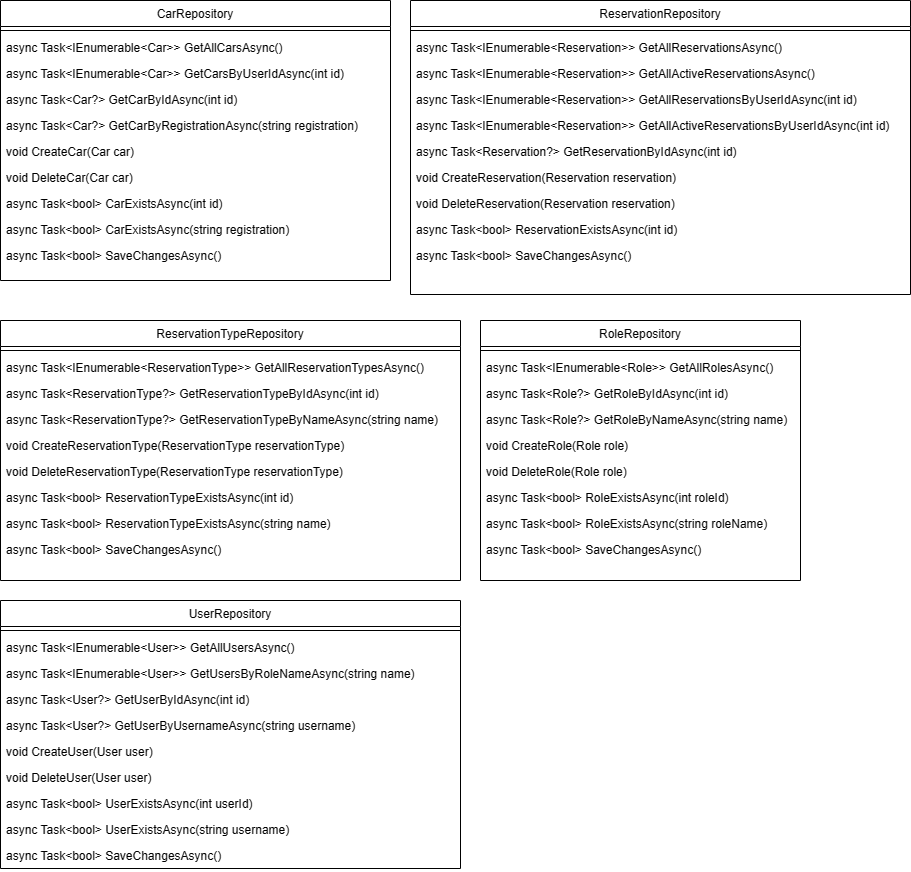

The diagram above was exported from draw.io. Its source (the exported page's mxGraphModel, read from the mxfile embedded in the PNG):
<mxGraphModel dx="1386" dy="751" grid="1" gridSize="10" guides="1" tooltips="1" connect="1" arrows="1" fold="1" page="1" pageScale="1" pageWidth="827" pageHeight="1169" math="0" shadow="0">
  <root>
    <mxCell id="WIyWlLk6GJQsqaUBKTNV-0" />
    <mxCell id="WIyWlLk6GJQsqaUBKTNV-1" parent="WIyWlLk6GJQsqaUBKTNV-0" />
    <mxCell id="zkfFHV4jXpPFQw0GAbJ--0" value="CarRepository" style="swimlane;fontStyle=0;align=center;verticalAlign=top;childLayout=stackLayout;horizontal=1;startSize=26;horizontalStack=0;resizeParent=1;resizeLast=0;collapsible=1;marginBottom=0;rounded=0;shadow=0;strokeWidth=1;" parent="WIyWlLk6GJQsqaUBKTNV-1" vertex="1">
      <mxGeometry x="10" y="40" width="390" height="280" as="geometry">
        <mxRectangle x="230" y="140" width="160" height="26" as="alternateBounds" />
      </mxGeometry>
    </mxCell>
    <mxCell id="zkfFHV4jXpPFQw0GAbJ--4" value="" style="line;html=1;strokeWidth=1;align=left;verticalAlign=middle;spacingTop=-1;spacingLeft=3;spacingRight=3;rotatable=0;labelPosition=right;points=[];portConstraint=eastwest;" parent="zkfFHV4jXpPFQw0GAbJ--0" vertex="1">
      <mxGeometry y="26" width="390" height="8" as="geometry" />
    </mxCell>
    <mxCell id="zkfFHV4jXpPFQw0GAbJ--5" value="async Task&lt;IEnumerable&lt;Car&gt;&gt; GetAllCarsAsync()" style="text;align=left;verticalAlign=top;spacingLeft=4;spacingRight=4;overflow=hidden;rotatable=0;points=[[0,0.5],[1,0.5]];portConstraint=eastwest;" parent="zkfFHV4jXpPFQw0GAbJ--0" vertex="1">
      <mxGeometry y="34" width="390" height="26" as="geometry" />
    </mxCell>
    <mxCell id="TpEZ0IN1Bq_W6nFv-C4l-0" value="async Task&lt;IEnumerable&lt;Car&gt;&gt; GetCarsByUserIdAsync(int id)" style="text;align=left;verticalAlign=top;spacingLeft=4;spacingRight=4;overflow=hidden;rotatable=0;points=[[0,0.5],[1,0.5]];portConstraint=eastwest;" parent="zkfFHV4jXpPFQw0GAbJ--0" vertex="1">
      <mxGeometry y="60" width="390" height="26" as="geometry" />
    </mxCell>
    <mxCell id="TpEZ0IN1Bq_W6nFv-C4l-1" value="async Task&lt;Car?&gt; GetCarByIdAsync(int id)" style="text;align=left;verticalAlign=top;spacingLeft=4;spacingRight=4;overflow=hidden;rotatable=0;points=[[0,0.5],[1,0.5]];portConstraint=eastwest;" parent="zkfFHV4jXpPFQw0GAbJ--0" vertex="1">
      <mxGeometry y="86" width="390" height="26" as="geometry" />
    </mxCell>
    <mxCell id="TpEZ0IN1Bq_W6nFv-C4l-2" value="async Task&lt;Car?&gt; GetCarByRegistrationAsync(string registration)" style="text;align=left;verticalAlign=top;spacingLeft=4;spacingRight=4;overflow=hidden;rotatable=0;points=[[0,0.5],[1,0.5]];portConstraint=eastwest;" parent="zkfFHV4jXpPFQw0GAbJ--0" vertex="1">
      <mxGeometry y="112" width="390" height="26" as="geometry" />
    </mxCell>
    <mxCell id="TpEZ0IN1Bq_W6nFv-C4l-3" value="void CreateCar(Car car)" style="text;align=left;verticalAlign=top;spacingLeft=4;spacingRight=4;overflow=hidden;rotatable=0;points=[[0,0.5],[1,0.5]];portConstraint=eastwest;" parent="zkfFHV4jXpPFQw0GAbJ--0" vertex="1">
      <mxGeometry y="138" width="390" height="26" as="geometry" />
    </mxCell>
    <mxCell id="TpEZ0IN1Bq_W6nFv-C4l-4" value="void DeleteCar(Car car)" style="text;align=left;verticalAlign=top;spacingLeft=4;spacingRight=4;overflow=hidden;rotatable=0;points=[[0,0.5],[1,0.5]];portConstraint=eastwest;" parent="zkfFHV4jXpPFQw0GAbJ--0" vertex="1">
      <mxGeometry y="164" width="390" height="26" as="geometry" />
    </mxCell>
    <mxCell id="TpEZ0IN1Bq_W6nFv-C4l-5" value="async Task&lt;bool&gt; CarExistsAsync(int id)" style="text;align=left;verticalAlign=top;spacingLeft=4;spacingRight=4;overflow=hidden;rotatable=0;points=[[0,0.5],[1,0.5]];portConstraint=eastwest;" parent="zkfFHV4jXpPFQw0GAbJ--0" vertex="1">
      <mxGeometry y="190" width="390" height="26" as="geometry" />
    </mxCell>
    <mxCell id="TpEZ0IN1Bq_W6nFv-C4l-6" value="async Task&lt;bool&gt; CarExistsAsync(string registration)" style="text;align=left;verticalAlign=top;spacingLeft=4;spacingRight=4;overflow=hidden;rotatable=0;points=[[0,0.5],[1,0.5]];portConstraint=eastwest;" parent="zkfFHV4jXpPFQw0GAbJ--0" vertex="1">
      <mxGeometry y="216" width="390" height="26" as="geometry" />
    </mxCell>
    <mxCell id="TpEZ0IN1Bq_W6nFv-C4l-7" value="async Task&lt;bool&gt; SaveChangesAsync()" style="text;align=left;verticalAlign=top;spacingLeft=4;spacingRight=4;overflow=hidden;rotatable=0;points=[[0,0.5],[1,0.5]];portConstraint=eastwest;" parent="zkfFHV4jXpPFQw0GAbJ--0" vertex="1">
      <mxGeometry y="242" width="390" height="26" as="geometry" />
    </mxCell>
    <mxCell id="TpEZ0IN1Bq_W6nFv-C4l-8" value="ReservationRepository" style="swimlane;fontStyle=0;align=center;verticalAlign=top;childLayout=stackLayout;horizontal=1;startSize=26;horizontalStack=0;resizeParent=1;resizeLast=0;collapsible=1;marginBottom=0;rounded=0;shadow=0;strokeWidth=1;" parent="WIyWlLk6GJQsqaUBKTNV-1" vertex="1">
      <mxGeometry x="420" y="40" width="500" height="294" as="geometry">
        <mxRectangle x="230" y="140" width="160" height="26" as="alternateBounds" />
      </mxGeometry>
    </mxCell>
    <mxCell id="TpEZ0IN1Bq_W6nFv-C4l-9" value="" style="line;html=1;strokeWidth=1;align=left;verticalAlign=middle;spacingTop=-1;spacingLeft=3;spacingRight=3;rotatable=0;labelPosition=right;points=[];portConstraint=eastwest;" parent="TpEZ0IN1Bq_W6nFv-C4l-8" vertex="1">
      <mxGeometry y="26" width="500" height="8" as="geometry" />
    </mxCell>
    <mxCell id="TpEZ0IN1Bq_W6nFv-C4l-10" value="async Task&lt;IEnumerable&lt;Reservation&gt;&gt; GetAllReservationsAsync()" style="text;align=left;verticalAlign=top;spacingLeft=4;spacingRight=4;overflow=hidden;rotatable=0;points=[[0,0.5],[1,0.5]];portConstraint=eastwest;" parent="TpEZ0IN1Bq_W6nFv-C4l-8" vertex="1">
      <mxGeometry y="34" width="500" height="26" as="geometry" />
    </mxCell>
    <mxCell id="TpEZ0IN1Bq_W6nFv-C4l-11" value="async Task&lt;IEnumerable&lt;Reservation&gt;&gt; GetAllActiveReservationsAsync()" style="text;align=left;verticalAlign=top;spacingLeft=4;spacingRight=4;overflow=hidden;rotatable=0;points=[[0,0.5],[1,0.5]];portConstraint=eastwest;" parent="TpEZ0IN1Bq_W6nFv-C4l-8" vertex="1">
      <mxGeometry y="60" width="500" height="26" as="geometry" />
    </mxCell>
    <mxCell id="TpEZ0IN1Bq_W6nFv-C4l-12" value="async Task&lt;IEnumerable&lt;Reservation&gt;&gt; GetAllReservationsByUserIdAsync(int id)" style="text;align=left;verticalAlign=top;spacingLeft=4;spacingRight=4;overflow=hidden;rotatable=0;points=[[0,0.5],[1,0.5]];portConstraint=eastwest;" parent="TpEZ0IN1Bq_W6nFv-C4l-8" vertex="1">
      <mxGeometry y="86" width="500" height="26" as="geometry" />
    </mxCell>
    <mxCell id="TpEZ0IN1Bq_W6nFv-C4l-13" value="async Task&lt;IEnumerable&lt;Reservation&gt;&gt; GetAllActiveReservationsByUserIdAsync(int id)" style="text;align=left;verticalAlign=top;spacingLeft=4;spacingRight=4;overflow=hidden;rotatable=0;points=[[0,0.5],[1,0.5]];portConstraint=eastwest;" parent="TpEZ0IN1Bq_W6nFv-C4l-8" vertex="1">
      <mxGeometry y="112" width="500" height="26" as="geometry" />
    </mxCell>
    <mxCell id="TpEZ0IN1Bq_W6nFv-C4l-14" value="async Task&lt;Reservation?&gt; GetReservationByIdAsync(int id)" style="text;align=left;verticalAlign=top;spacingLeft=4;spacingRight=4;overflow=hidden;rotatable=0;points=[[0,0.5],[1,0.5]];portConstraint=eastwest;" parent="TpEZ0IN1Bq_W6nFv-C4l-8" vertex="1">
      <mxGeometry y="138" width="500" height="26" as="geometry" />
    </mxCell>
    <mxCell id="TpEZ0IN1Bq_W6nFv-C4l-15" value="void CreateReservation(Reservation reservation)" style="text;align=left;verticalAlign=top;spacingLeft=4;spacingRight=4;overflow=hidden;rotatable=0;points=[[0,0.5],[1,0.5]];portConstraint=eastwest;" parent="TpEZ0IN1Bq_W6nFv-C4l-8" vertex="1">
      <mxGeometry y="164" width="500" height="26" as="geometry" />
    </mxCell>
    <mxCell id="TpEZ0IN1Bq_W6nFv-C4l-19" value="void DeleteReservation(Reservation reservation)" style="text;align=left;verticalAlign=top;spacingLeft=4;spacingRight=4;overflow=hidden;rotatable=0;points=[[0,0.5],[1,0.5]];portConstraint=eastwest;" parent="TpEZ0IN1Bq_W6nFv-C4l-8" vertex="1">
      <mxGeometry y="190" width="500" height="26" as="geometry" />
    </mxCell>
    <mxCell id="TpEZ0IN1Bq_W6nFv-C4l-16" value="async Task&lt;bool&gt; ReservationExistsAsync(int id)" style="text;align=left;verticalAlign=top;spacingLeft=4;spacingRight=4;overflow=hidden;rotatable=0;points=[[0,0.5],[1,0.5]];portConstraint=eastwest;" parent="TpEZ0IN1Bq_W6nFv-C4l-8" vertex="1">
      <mxGeometry y="216" width="500" height="26" as="geometry" />
    </mxCell>
    <mxCell id="TpEZ0IN1Bq_W6nFv-C4l-18" value="async Task&lt;bool&gt; SaveChangesAsync()" style="text;align=left;verticalAlign=top;spacingLeft=4;spacingRight=4;overflow=hidden;rotatable=0;points=[[0,0.5],[1,0.5]];portConstraint=eastwest;" parent="TpEZ0IN1Bq_W6nFv-C4l-8" vertex="1">
      <mxGeometry y="242" width="500" height="26" as="geometry" />
    </mxCell>
    <mxCell id="TpEZ0IN1Bq_W6nFv-C4l-20" value="ReservationTypeRepository" style="swimlane;fontStyle=0;align=center;verticalAlign=top;childLayout=stackLayout;horizontal=1;startSize=26;horizontalStack=0;resizeParent=1;resizeLast=0;collapsible=1;marginBottom=0;rounded=0;shadow=0;strokeWidth=1;" parent="WIyWlLk6GJQsqaUBKTNV-1" vertex="1">
      <mxGeometry x="10" y="360" width="460" height="260" as="geometry">
        <mxRectangle x="230" y="140" width="160" height="26" as="alternateBounds" />
      </mxGeometry>
    </mxCell>
    <mxCell id="TpEZ0IN1Bq_W6nFv-C4l-21" value="" style="line;html=1;strokeWidth=1;align=left;verticalAlign=middle;spacingTop=-1;spacingLeft=3;spacingRight=3;rotatable=0;labelPosition=right;points=[];portConstraint=eastwest;" parent="TpEZ0IN1Bq_W6nFv-C4l-20" vertex="1">
      <mxGeometry y="26" width="460" height="8" as="geometry" />
    </mxCell>
    <mxCell id="TpEZ0IN1Bq_W6nFv-C4l-22" value="async Task&lt;IEnumerable&lt;ReservationType&gt;&gt; GetAllReservationTypesAsync()" style="text;align=left;verticalAlign=top;spacingLeft=4;spacingRight=4;overflow=hidden;rotatable=0;points=[[0,0.5],[1,0.5]];portConstraint=eastwest;" parent="TpEZ0IN1Bq_W6nFv-C4l-20" vertex="1">
      <mxGeometry y="34" width="460" height="26" as="geometry" />
    </mxCell>
    <mxCell id="TpEZ0IN1Bq_W6nFv-C4l-23" value="async Task&lt;ReservationType?&gt; GetReservationTypeByIdAsync(int id)" style="text;align=left;verticalAlign=top;spacingLeft=4;spacingRight=4;overflow=hidden;rotatable=0;points=[[0,0.5],[1,0.5]];portConstraint=eastwest;" parent="TpEZ0IN1Bq_W6nFv-C4l-20" vertex="1">
      <mxGeometry y="60" width="460" height="26" as="geometry" />
    </mxCell>
    <mxCell id="TpEZ0IN1Bq_W6nFv-C4l-24" value="async Task&lt;ReservationType?&gt; GetReservationTypeByNameAsync(string name)" style="text;align=left;verticalAlign=top;spacingLeft=4;spacingRight=4;overflow=hidden;rotatable=0;points=[[0,0.5],[1,0.5]];portConstraint=eastwest;" parent="TpEZ0IN1Bq_W6nFv-C4l-20" vertex="1">
      <mxGeometry y="86" width="460" height="26" as="geometry" />
    </mxCell>
    <mxCell id="TpEZ0IN1Bq_W6nFv-C4l-25" value="void CreateReservationType(ReservationType reservationType)" style="text;align=left;verticalAlign=top;spacingLeft=4;spacingRight=4;overflow=hidden;rotatable=0;points=[[0,0.5],[1,0.5]];portConstraint=eastwest;" parent="TpEZ0IN1Bq_W6nFv-C4l-20" vertex="1">
      <mxGeometry y="112" width="460" height="26" as="geometry" />
    </mxCell>
    <mxCell id="TpEZ0IN1Bq_W6nFv-C4l-26" value="void DeleteReservationType(ReservationType reservationType)" style="text;align=left;verticalAlign=top;spacingLeft=4;spacingRight=4;overflow=hidden;rotatable=0;points=[[0,0.5],[1,0.5]];portConstraint=eastwest;" parent="TpEZ0IN1Bq_W6nFv-C4l-20" vertex="1">
      <mxGeometry y="138" width="460" height="26" as="geometry" />
    </mxCell>
    <mxCell id="TpEZ0IN1Bq_W6nFv-C4l-27" value="async Task&lt;bool&gt; ReservationTypeExistsAsync(int id)" style="text;align=left;verticalAlign=top;spacingLeft=4;spacingRight=4;overflow=hidden;rotatable=0;points=[[0,0.5],[1,0.5]];portConstraint=eastwest;" parent="TpEZ0IN1Bq_W6nFv-C4l-20" vertex="1">
      <mxGeometry y="164" width="460" height="26" as="geometry" />
    </mxCell>
    <mxCell id="TpEZ0IN1Bq_W6nFv-C4l-28" value="async Task&lt;bool&gt; ReservationTypeExistsAsync(string name)" style="text;align=left;verticalAlign=top;spacingLeft=4;spacingRight=4;overflow=hidden;rotatable=0;points=[[0,0.5],[1,0.5]];portConstraint=eastwest;" parent="TpEZ0IN1Bq_W6nFv-C4l-20" vertex="1">
      <mxGeometry y="190" width="460" height="26" as="geometry" />
    </mxCell>
    <mxCell id="TpEZ0IN1Bq_W6nFv-C4l-29" value="async Task&lt;bool&gt; SaveChangesAsync()" style="text;align=left;verticalAlign=top;spacingLeft=4;spacingRight=4;overflow=hidden;rotatable=0;points=[[0,0.5],[1,0.5]];portConstraint=eastwest;" parent="TpEZ0IN1Bq_W6nFv-C4l-20" vertex="1">
      <mxGeometry y="216" width="460" height="26" as="geometry" />
    </mxCell>
    <mxCell id="TpEZ0IN1Bq_W6nFv-C4l-31" value="RoleRepository" style="swimlane;fontStyle=0;align=center;verticalAlign=top;childLayout=stackLayout;horizontal=1;startSize=26;horizontalStack=0;resizeParent=1;resizeLast=0;collapsible=1;marginBottom=0;rounded=0;shadow=0;strokeWidth=1;" parent="WIyWlLk6GJQsqaUBKTNV-1" vertex="1">
      <mxGeometry x="490" y="360" width="320" height="260" as="geometry">
        <mxRectangle x="230" y="140" width="160" height="26" as="alternateBounds" />
      </mxGeometry>
    </mxCell>
    <mxCell id="TpEZ0IN1Bq_W6nFv-C4l-32" value="" style="line;html=1;strokeWidth=1;align=left;verticalAlign=middle;spacingTop=-1;spacingLeft=3;spacingRight=3;rotatable=0;labelPosition=right;points=[];portConstraint=eastwest;" parent="TpEZ0IN1Bq_W6nFv-C4l-31" vertex="1">
      <mxGeometry y="26" width="320" height="8" as="geometry" />
    </mxCell>
    <mxCell id="TpEZ0IN1Bq_W6nFv-C4l-33" value="async Task&lt;IEnumerable&lt;Role&gt;&gt; GetAllRolesAsync()" style="text;align=left;verticalAlign=top;spacingLeft=4;spacingRight=4;overflow=hidden;rotatable=0;points=[[0,0.5],[1,0.5]];portConstraint=eastwest;" parent="TpEZ0IN1Bq_W6nFv-C4l-31" vertex="1">
      <mxGeometry y="34" width="320" height="26" as="geometry" />
    </mxCell>
    <mxCell id="TpEZ0IN1Bq_W6nFv-C4l-34" value="async Task&lt;Role?&gt; GetRoleByIdAsync(int id)" style="text;align=left;verticalAlign=top;spacingLeft=4;spacingRight=4;overflow=hidden;rotatable=0;points=[[0,0.5],[1,0.5]];portConstraint=eastwest;" parent="TpEZ0IN1Bq_W6nFv-C4l-31" vertex="1">
      <mxGeometry y="60" width="320" height="26" as="geometry" />
    </mxCell>
    <mxCell id="TpEZ0IN1Bq_W6nFv-C4l-35" value="async Task&lt;Role?&gt; GetRoleByNameAsync(string name)" style="text;align=left;verticalAlign=top;spacingLeft=4;spacingRight=4;overflow=hidden;rotatable=0;points=[[0,0.5],[1,0.5]];portConstraint=eastwest;" parent="TpEZ0IN1Bq_W6nFv-C4l-31" vertex="1">
      <mxGeometry y="86" width="320" height="26" as="geometry" />
    </mxCell>
    <mxCell id="TpEZ0IN1Bq_W6nFv-C4l-36" value="void CreateRole(Role role)" style="text;align=left;verticalAlign=top;spacingLeft=4;spacingRight=4;overflow=hidden;rotatable=0;points=[[0,0.5],[1,0.5]];portConstraint=eastwest;" parent="TpEZ0IN1Bq_W6nFv-C4l-31" vertex="1">
      <mxGeometry y="112" width="320" height="26" as="geometry" />
    </mxCell>
    <mxCell id="TpEZ0IN1Bq_W6nFv-C4l-37" value="void DeleteRole(Role role)" style="text;align=left;verticalAlign=top;spacingLeft=4;spacingRight=4;overflow=hidden;rotatable=0;points=[[0,0.5],[1,0.5]];portConstraint=eastwest;" parent="TpEZ0IN1Bq_W6nFv-C4l-31" vertex="1">
      <mxGeometry y="138" width="320" height="26" as="geometry" />
    </mxCell>
    <mxCell id="TpEZ0IN1Bq_W6nFv-C4l-38" value="async Task&lt;bool&gt; RoleExistsAsync(int roleId)" style="text;align=left;verticalAlign=top;spacingLeft=4;spacingRight=4;overflow=hidden;rotatable=0;points=[[0,0.5],[1,0.5]];portConstraint=eastwest;" parent="TpEZ0IN1Bq_W6nFv-C4l-31" vertex="1">
      <mxGeometry y="164" width="320" height="26" as="geometry" />
    </mxCell>
    <mxCell id="TpEZ0IN1Bq_W6nFv-C4l-39" value="async Task&lt;bool&gt; RoleExistsAsync(string roleName)" style="text;align=left;verticalAlign=top;spacingLeft=4;spacingRight=4;overflow=hidden;rotatable=0;points=[[0,0.5],[1,0.5]];portConstraint=eastwest;" parent="TpEZ0IN1Bq_W6nFv-C4l-31" vertex="1">
      <mxGeometry y="190" width="320" height="26" as="geometry" />
    </mxCell>
    <mxCell id="TpEZ0IN1Bq_W6nFv-C4l-40" value="async Task&lt;bool&gt; SaveChangesAsync()" style="text;align=left;verticalAlign=top;spacingLeft=4;spacingRight=4;overflow=hidden;rotatable=0;points=[[0,0.5],[1,0.5]];portConstraint=eastwest;" parent="TpEZ0IN1Bq_W6nFv-C4l-31" vertex="1">
      <mxGeometry y="216" width="320" height="26" as="geometry" />
    </mxCell>
    <mxCell id="TpEZ0IN1Bq_W6nFv-C4l-41" value="UserRepository" style="swimlane;fontStyle=0;align=center;verticalAlign=top;childLayout=stackLayout;horizontal=1;startSize=26;horizontalStack=0;resizeParent=1;resizeLast=0;collapsible=1;marginBottom=0;rounded=0;shadow=0;strokeWidth=1;" parent="WIyWlLk6GJQsqaUBKTNV-1" vertex="1">
      <mxGeometry x="10" y="640" width="460" height="268" as="geometry">
        <mxRectangle x="230" y="140" width="160" height="26" as="alternateBounds" />
      </mxGeometry>
    </mxCell>
    <mxCell id="TpEZ0IN1Bq_W6nFv-C4l-42" value="" style="line;html=1;strokeWidth=1;align=left;verticalAlign=middle;spacingTop=-1;spacingLeft=3;spacingRight=3;rotatable=0;labelPosition=right;points=[];portConstraint=eastwest;" parent="TpEZ0IN1Bq_W6nFv-C4l-41" vertex="1">
      <mxGeometry y="26" width="460" height="8" as="geometry" />
    </mxCell>
    <mxCell id="TpEZ0IN1Bq_W6nFv-C4l-43" value="async Task&lt;IEnumerable&lt;User&gt;&gt; GetAllUsersAsync()" style="text;align=left;verticalAlign=top;spacingLeft=4;spacingRight=4;overflow=hidden;rotatable=0;points=[[0,0.5],[1,0.5]];portConstraint=eastwest;" parent="TpEZ0IN1Bq_W6nFv-C4l-41" vertex="1">
      <mxGeometry y="34" width="460" height="26" as="geometry" />
    </mxCell>
    <mxCell id="TpEZ0IN1Bq_W6nFv-C4l-44" value="async Task&lt;IEnumerable&lt;User&gt;&gt; GetUsersByRoleNameAsync(string name)" style="text;align=left;verticalAlign=top;spacingLeft=4;spacingRight=4;overflow=hidden;rotatable=0;points=[[0,0.5],[1,0.5]];portConstraint=eastwest;" parent="TpEZ0IN1Bq_W6nFv-C4l-41" vertex="1">
      <mxGeometry y="60" width="460" height="26" as="geometry" />
    </mxCell>
    <mxCell id="TpEZ0IN1Bq_W6nFv-C4l-45" value="async Task&lt;User?&gt; GetUserByIdAsync(int id)" style="text;align=left;verticalAlign=top;spacingLeft=4;spacingRight=4;overflow=hidden;rotatable=0;points=[[0,0.5],[1,0.5]];portConstraint=eastwest;" parent="TpEZ0IN1Bq_W6nFv-C4l-41" vertex="1">
      <mxGeometry y="86" width="460" height="26" as="geometry" />
    </mxCell>
    <mxCell id="TpEZ0IN1Bq_W6nFv-C4l-46" value="async Task&lt;User?&gt; GetUserByUsernameAsync(string username)" style="text;align=left;verticalAlign=top;spacingLeft=4;spacingRight=4;overflow=hidden;rotatable=0;points=[[0,0.5],[1,0.5]];portConstraint=eastwest;" parent="TpEZ0IN1Bq_W6nFv-C4l-41" vertex="1">
      <mxGeometry y="112" width="460" height="26" as="geometry" />
    </mxCell>
    <mxCell id="TpEZ0IN1Bq_W6nFv-C4l-47" value="void CreateUser(User user)" style="text;align=left;verticalAlign=top;spacingLeft=4;spacingRight=4;overflow=hidden;rotatable=0;points=[[0,0.5],[1,0.5]];portConstraint=eastwest;" parent="TpEZ0IN1Bq_W6nFv-C4l-41" vertex="1">
      <mxGeometry y="138" width="460" height="26" as="geometry" />
    </mxCell>
    <mxCell id="TpEZ0IN1Bq_W6nFv-C4l-51" value="void DeleteUser(User user)" style="text;align=left;verticalAlign=top;spacingLeft=4;spacingRight=4;overflow=hidden;rotatable=0;points=[[0,0.5],[1,0.5]];portConstraint=eastwest;" parent="TpEZ0IN1Bq_W6nFv-C4l-41" vertex="1">
      <mxGeometry y="164" width="460" height="26" as="geometry" />
    </mxCell>
    <mxCell id="TpEZ0IN1Bq_W6nFv-C4l-48" value="async Task&lt;bool&gt; UserExistsAsync(int userId)" style="text;align=left;verticalAlign=top;spacingLeft=4;spacingRight=4;overflow=hidden;rotatable=0;points=[[0,0.5],[1,0.5]];portConstraint=eastwest;" parent="TpEZ0IN1Bq_W6nFv-C4l-41" vertex="1">
      <mxGeometry y="190" width="460" height="26" as="geometry" />
    </mxCell>
    <mxCell id="TpEZ0IN1Bq_W6nFv-C4l-49" value="async Task&lt;bool&gt; UserExistsAsync(string username)" style="text;align=left;verticalAlign=top;spacingLeft=4;spacingRight=4;overflow=hidden;rotatable=0;points=[[0,0.5],[1,0.5]];portConstraint=eastwest;" parent="TpEZ0IN1Bq_W6nFv-C4l-41" vertex="1">
      <mxGeometry y="216" width="460" height="26" as="geometry" />
    </mxCell>
    <mxCell id="TpEZ0IN1Bq_W6nFv-C4l-50" value="async Task&lt;bool&gt; SaveChangesAsync()" style="text;align=left;verticalAlign=top;spacingLeft=4;spacingRight=4;overflow=hidden;rotatable=0;points=[[0,0.5],[1,0.5]];portConstraint=eastwest;" parent="TpEZ0IN1Bq_W6nFv-C4l-41" vertex="1">
      <mxGeometry y="242" width="460" height="26" as="geometry" />
    </mxCell>
  </root>
</mxGraphModel>